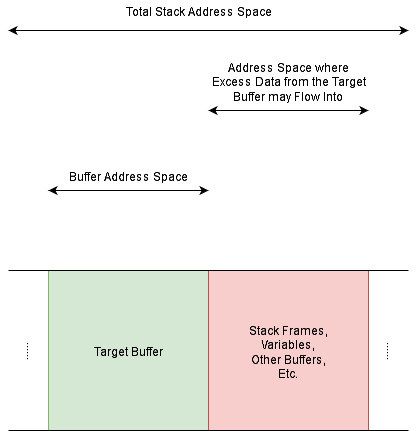

The diagram above was exported from draw.io. Its source (the exported page's mxGraphModel, read from the mxfile embedded in the PNG):
<mxGraphModel dx="1006" dy="712" grid="1" gridSize="10" guides="1" tooltips="1" connect="1" arrows="1" fold="1" page="1" pageScale="1" pageWidth="850" pageHeight="1100" math="0" shadow="0">
  <root>
    <mxCell id="0" />
    <mxCell id="1" parent="0" />
    <mxCell id="dHznLMX6q8bJnHNCnP19-2" value="" style="endArrow=classic;startArrow=classic;html=1;rounded=0;" edge="1" parent="1">
      <mxGeometry width="50" height="50" relative="1" as="geometry">
        <mxPoint x="280" y="240" as="sourcePoint" />
        <mxPoint x="280" y="80" as="targetPoint" />
      </mxGeometry>
    </mxCell>
    <mxCell id="dHznLMX6q8bJnHNCnP19-3" value="" style="endArrow=classic;startArrow=classic;html=1;rounded=0;" edge="1" parent="1">
      <mxGeometry width="50" height="50" relative="1" as="geometry">
        <mxPoint x="440" y="440" as="sourcePoint" />
        <mxPoint x="440" y="40" as="targetPoint" />
      </mxGeometry>
    </mxCell>
    <mxCell id="dHznLMX6q8bJnHNCnP19-5" value="Target Buffer" style="whiteSpace=wrap;html=1;aspect=fixed;fillColor=#d5e8d4;strokeColor=#82b366;rotation=90;" vertex="1" parent="1">
      <mxGeometry x="40" y="80" width="160" height="160" as="geometry" />
    </mxCell>
    <mxCell id="dHznLMX6q8bJnHNCnP19-6" value="&lt;div&gt;Stack Frames,&lt;/div&gt;&lt;div&gt;Variables,&lt;/div&gt;&lt;div&gt;Other Buffers,&lt;/div&gt;&lt;div&gt;Etc.&lt;br&gt;&lt;/div&gt;" style="whiteSpace=wrap;html=1;aspect=fixed;fillColor=#f8cecc;strokeColor=#b85450;rotation=90;" vertex="1" parent="1">
      <mxGeometry x="40" y="240" width="160" height="160" as="geometry" />
    </mxCell>
    <mxCell id="dHznLMX6q8bJnHNCnP19-7" value="" style="endArrow=classic;startArrow=classic;html=1;rounded=0;" edge="1" parent="1">
      <mxGeometry width="50" height="50" relative="1" as="geometry">
        <mxPoint x="360" y="400" as="sourcePoint" />
        <mxPoint x="360" y="240" as="targetPoint" />
      </mxGeometry>
    </mxCell>
    <mxCell id="dHznLMX6q8bJnHNCnP19-8" value="&lt;div&gt;Buffer Address Space&lt;/div&gt;" style="text;html=1;align=center;verticalAlign=middle;resizable=0;points=[];autosize=1;strokeColor=none;fillColor=none;rotation=90;" vertex="1" parent="1">
      <mxGeometry x="230" y="150" width="130" height="20" as="geometry" />
    </mxCell>
    <mxCell id="dHznLMX6q8bJnHNCnP19-10" value="&lt;div&gt;Address Space where&lt;/div&gt;&lt;div&gt;Excess Data from the Target&lt;/div&gt;&lt;div&gt;Buffer may Flow Into&lt;br&gt;&lt;/div&gt;" style="text;html=1;align=center;verticalAlign=middle;resizable=0;points=[];autosize=1;strokeColor=none;fillColor=none;rotation=90;" vertex="1" parent="1">
      <mxGeometry x="305" y="295" width="170" height="50" as="geometry" />
    </mxCell>
    <mxCell id="dHznLMX6q8bJnHNCnP19-11" value="" style="endArrow=none;html=1;rounded=0;" edge="1" parent="1">
      <mxGeometry width="50" height="50" relative="1" as="geometry">
        <mxPoint x="40" y="440" as="sourcePoint" />
        <mxPoint x="40" y="40" as="targetPoint" />
      </mxGeometry>
    </mxCell>
    <mxCell id="dHznLMX6q8bJnHNCnP19-12" value="" style="endArrow=none;html=1;rounded=0;" edge="1" parent="1">
      <mxGeometry width="50" height="50" relative="1" as="geometry">
        <mxPoint x="200" y="40" as="sourcePoint" />
        <mxPoint x="200" y="440" as="targetPoint" />
      </mxGeometry>
    </mxCell>
    <mxCell id="dHznLMX6q8bJnHNCnP19-14" value="&lt;div&gt;......&lt;/div&gt;" style="text;html=1;strokeColor=none;fillColor=none;align=center;verticalAlign=middle;whiteSpace=wrap;rounded=0;" vertex="1" parent="1">
      <mxGeometry x="90" y="40" width="60" height="30" as="geometry" />
    </mxCell>
    <mxCell id="dHznLMX6q8bJnHNCnP19-15" value="&lt;div&gt;......&lt;/div&gt;" style="text;html=1;strokeColor=none;fillColor=none;align=center;verticalAlign=middle;whiteSpace=wrap;rounded=0;" vertex="1" parent="1">
      <mxGeometry x="90" y="400" width="60" height="30" as="geometry" />
    </mxCell>
    <mxCell id="dHznLMX6q8bJnHNCnP19-18" value="&lt;div&gt;Total Stack Address Space&lt;/div&gt;" style="text;html=1;align=center;verticalAlign=middle;resizable=0;points=[];autosize=1;strokeColor=none;fillColor=none;rotation=90;" vertex="1" parent="1">
      <mxGeometry x="380" y="220" width="160" height="20" as="geometry" />
    </mxCell>
  </root>
</mxGraphModel>